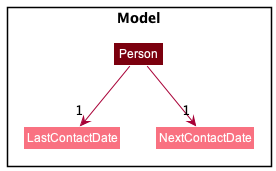

The diagram above was rendered by PlantUML. Its source (embedded in the PNG):
@startuml
!include style.puml
skinparam ClassFontColor #FFFFFF
skinparam ClassBorderColor #FFFFFF

package Model {
    class Person as "Person" MODEL_COLOR_T3
    class LastContact as "LastContactDate" MODEL_COLOR_T1
    class NextContact as "NextContactDate" MODEL_COLOR_T1
}

Person -down-> "1" LastContact
Person -down-> "1" NextContact

@enduml